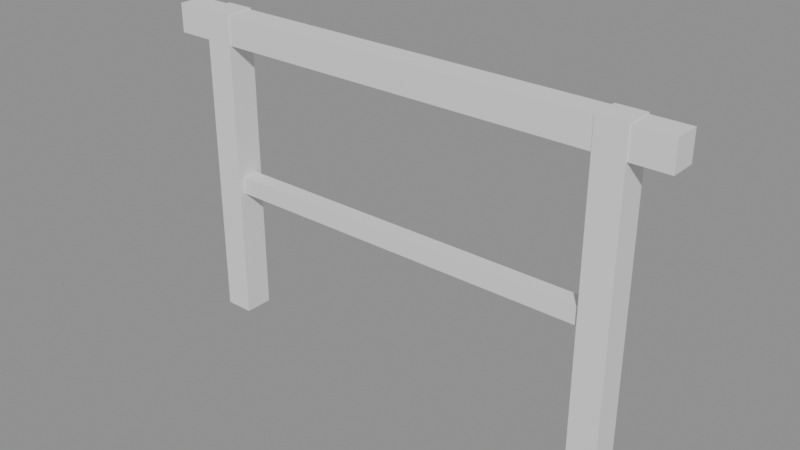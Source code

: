 # Source: ghost_mount_frame.blend  (saved by Blender 5.2.45; exported with 4.5.12 LTS)
import bpy
from mathutils import Matrix  # noqa: F401  (used for matrix-valued properties, if any)

bpy.ops.wm.read_factory_settings(use_empty=True)
scene = bpy.context.scene
scene.name = 'Scene'

# ---- collections
col_coll_ghostmountframe = bpy.data.collections.new('Coll_GhostMountFrame'); scene.collection.children.link(col_coll_ghostmountframe)

# ---- materials (node trees are filled in below, after node groups)
mat_mat_paint_hull_bleached = bpy.data.materials.new('Mat_Paint_Hull_Bleached')

# ---- material node trees

# ---- meshes
me_mesh_ghostmountframe = bpy.data.meshes.new('Mesh_GhostMountFrame')
me_mesh_ghostmountframe.from_pydata([(-0.385, -0.025, 0.0), (-0.385, -0.025, 0.55), (-0.385, 0.025, 0.0), (-0.385, 0.025, 0.55), (-0.335, -0.025, 0.0), (-0.335, -0.025, 0.55), (-0.335, 0.025, 0.0), (-0.335, 0.025, 0.55), (0.335, -0.025, 0.0), (0.335, -0.025, 0.55), (0.335, 0.025, 0.0), (0.335, 0.025, 0.55), (0.385, -0.025, 0.0), (0.385, -0.025, 0.55), (0.385, 0.025, 0.0), (0.385, 0.025, 0.55), (-0.45, -0.023, 0.498), (-0.45, -0.023, 0.548), (-0.45, 0.023, 0.498), (-0.45, 0.023, 0.548), (0.45, -0.023, 0.498), (0.45, -0.023, 0.548), (0.45, 0.023, 0.498), (0.45, 0.023, 0.548), (-0.36, -0.015, 0.2325), (-0.36, -0.015, 0.2625), (-0.36, 0.015, 0.2325), (-0.36, 0.015, 0.2625), (0.36, -0.015, 0.2325), (0.36, -0.015, 0.2625), (0.36, 0.015, 0.2325), (0.36, 0.015, 0.2625)], [], [(0, 1, 3, 2), (2, 3, 7, 6), (6, 7, 5, 4), (4, 5, 1, 0), (2, 6, 4, 0), (7, 3, 1, 5), (8, 9, 11, 10), (10, 11, 15, 14), (14, 15, 13, 12), (12, 13, 9, 8), (10, 14, 12, 8), (15, 11, 9, 13), (16, 17, 19, 18), (18, 19, 23, 22), (22, 23, 21, 20), (20, 21, 17, 16), (18, 22, 20, 16), (23, 19, 17, 21), (24, 25, 27, 26), (26, 27, 31, 30), (30, 31, 29, 28), (28, 29, 25, 24), (26, 30, 28, 24), (31, 27, 25, 29)])
me_mesh_ghostmountframe.materials.append(mat_mat_paint_hull_bleached)
me_mesh_ghostmountframe.update()

# ---- objects
ob_mesh_ghostmountframe = bpy.data.objects.new('Mesh_GhostMountFrame', me_mesh_ghostmountframe)

# ---- transforms, parenting, visibility, modifiers, constraints
ob_mesh_ghostmountframe.location = (0.0, 0.0, 0.0)

# ---- collection membership
col_coll_ghostmountframe.objects.link(ob_mesh_ghostmountframe)

# ---- scene / render settings (as saved in the file)
scene.frame_start = 1; scene.frame_end = 250; scene.frame_set(1)
scene.render.engine = 'BLENDER_EEVEE_NEXT'
scene.render.bake_bias = 0.0
scene.render.bake_samples = 0
scene.cycles.sampling_pattern = 'TABULATED_SOBOL'
scene.eevee.use_volume_custom_range = False
scene.eevee.fast_gi_thickness_far = 0.0
bpy.context.view_layer.update()

# ---- added for rendering (the .blend has no active camera and no usable light): camera, sun + grey world if the file has none
cam_auto = bpy.data.cameras.new('AutoCamera')
cam_auto.lens = 50.0
cam_auto.sensor_width = 36.0
cam_auto.clip_end = 1000.0
ob_auto_camera = bpy.data.objects.new('AutoCamera', cam_auto)
scene.collection.objects.link(ob_auto_camera)
ob_auto_camera.location = (0.976978, -1.17237, 1.05658)
ob_auto_camera.rotation_euler = (1.09748, -7.21219e-08, 0.694738)
scene.camera = ob_auto_camera
light_auto_sun = bpy.data.lights.new('AutoSun', 'SUN')
light_auto_sun.energy = 3.0
light_auto_sun.angle = 0.0523599
ob_auto_sun = bpy.data.objects.new('AutoSun', light_auto_sun)
scene.collection.objects.link(ob_auto_sun)
ob_auto_sun.rotation_euler = (0.872665, 0.174533, 0.523599)
if scene.world is None:
    world_auto = bpy.data.worlds.new('AutoWorld')
    world_auto.color = (0.3, 0.3, 0.3)
    scene.world = world_auto
bpy.context.view_layer.update()

